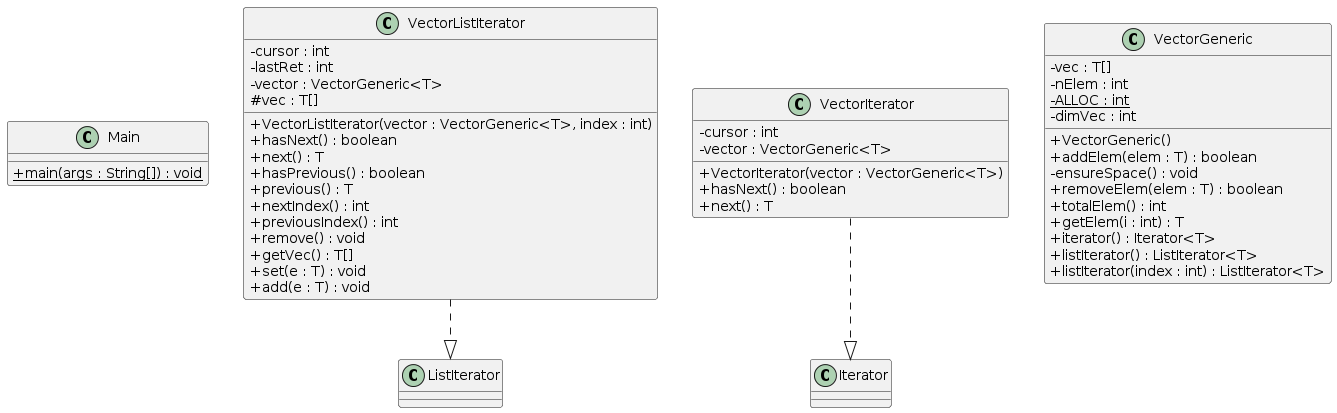

The diagram above was rendered by PlantUML. Its source (embedded in the PNG):
@startuml
skinparam classAttributeIconSize 0
class Main{
+ {static} main(args : String[]) : void
}
class VectorListIterator{
- cursor : int
- lastRet : int
- vector : VectorGeneric<T>
# vec : T[]
+ VectorListIterator(vector : VectorGeneric<T>, index : int)
+ hasNext() : boolean
+ next() : T
+ hasPrevious() : boolean
+ previous() : T
+ nextIndex() : int
+ previousIndex() : int
+ remove() : void
+ getVec() : T[]
+ set(e : T) : void
+ add(e : T) : void
}
VectorListIterator ..|> ListIterator
class VectorIterator{
- cursor : int
- vector : VectorGeneric<T>
+ VectorIterator(vector : VectorGeneric<T>)
+ hasNext() : boolean
+ next() : T
}
VectorIterator ..|> Iterator
class VectorGeneric{
- vec : T[]
- nElem : int
- {static} ALLOC : int
- dimVec : int
+ VectorGeneric()
+ addElem(elem : T) : boolean
- ensureSpace() : void
+ removeElem(elem : T) : boolean
+ totalElem() : int
+ getElem(i : int) : T
+ iterator() : Iterator<T>
+ listIterator() : ListIterator<T>
+ listIterator(index : int) : ListIterator<T>
}
@enduml